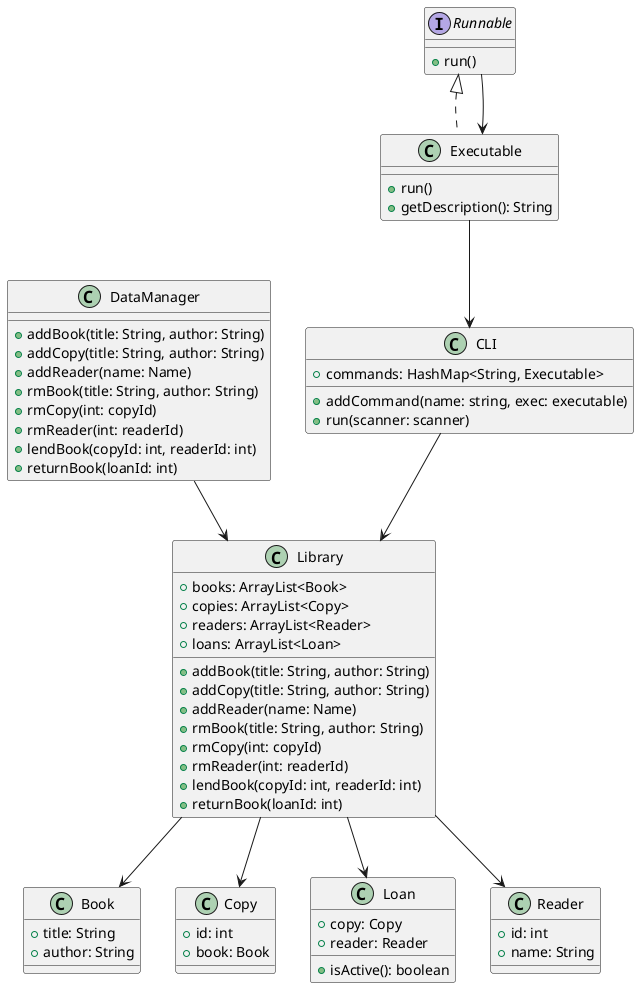

The diagram above was rendered by PlantUML. Its source (embedded in the PNG):
@startuml class

class CLI
{
    +commands: HashMap<String, Executable>

    +addCommand(name: string, exec: executable)
    +run(scanner: scanner)
}

interface Runnable 
{
    +run()
}

class Executable implements Runnable 
{
    +run()
    +getDescription(): String
}

class DataManager
{
    +addBook(title: String, author: String)
    +addCopy(title: String, author: String)
    +addReader(name: Name)
    +rmBook(title: String, author: String)
    +rmCopy(int: copyId)
    +rmReader(int: readerId)
    +lendBook(copyId: int, readerId: int)
    +returnBook(loanId: int)
}

class Library 
{
    +books: ArrayList<Book>
    +copies: ArrayList<Copy>
    +readers: ArrayList<Reader>
    +loans: ArrayList<Loan>

    +addBook(title: String, author: String)
    +addCopy(title: String, author: String)
    +addReader(name: Name)
    +rmBook(title: String, author: String)
    +rmCopy(int: copyId)
    +rmReader(int: readerId)
    +lendBook(copyId: int, readerId: int)
    +returnBook(loanId: int)
}

class Book 
{
    +title: String
    +author: String
}

class Copy 
{
    +id: int
    +book: Book
}

class Loan 
{
    +copy: Copy
    +reader: Reader
    +isActive(): boolean
}

class Reader 
{
    +id: int
    +name: String
}
Runnable --> Executable
Executable --> CLI
DataManager --> Library
CLI --> Library
Library --> Book
Library --> Copy
Library --> Loan
Library --> Reader
@enduml